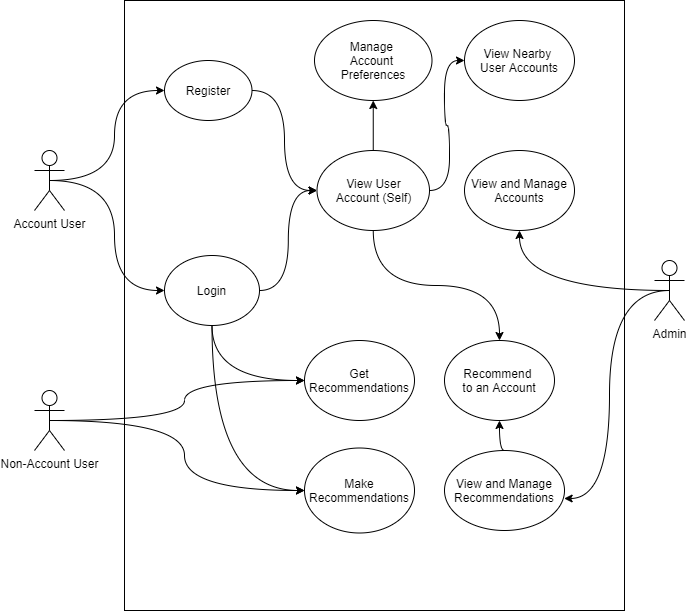

The diagram above was exported from draw.io. Its source (the exported page's mxGraphModel, read from the mxfile embedded in the PNG):
<mxGraphModel dx="781" dy="477" grid="1" gridSize="10" guides="1" tooltips="1" connect="1" arrows="1" fold="1" page="1" pageScale="1" pageWidth="850" pageHeight="1100" background="#ffffff" math="0" shadow="0">
  <root>
    <mxCell id="0" />
    <mxCell id="1" parent="0" />
    <mxCell id="djk4c1LW3NYNnyElirIL-1" value="" style="rounded=0;whiteSpace=wrap;html=1;" parent="1" vertex="1">
      <mxGeometry x="190" y="20" width="500" height="610" as="geometry" />
    </mxCell>
    <mxCell id="djk4c1LW3NYNnyElirIL-10" style="edgeStyle=orthogonalEdgeStyle;orthogonalLoop=1;jettySize=auto;html=1;exitX=0.5;exitY=0.5;exitDx=0;exitDy=0;exitPerimeter=0;entryX=0;entryY=0.5;entryDx=0;entryDy=0;curved=1;" parent="1" source="djk4c1LW3NYNnyElirIL-2" target="djk4c1LW3NYNnyElirIL-7" edge="1">
      <mxGeometry relative="1" as="geometry" />
    </mxCell>
    <mxCell id="AeYL6ijUcWpiREvXdEcJ-2" style="edgeStyle=orthogonalEdgeStyle;orthogonalLoop=1;jettySize=auto;html=1;exitX=0.5;exitY=0.5;exitDx=0;exitDy=0;exitPerimeter=0;entryX=0;entryY=0.5;entryDx=0;entryDy=0;curved=1;" edge="1" parent="1" source="djk4c1LW3NYNnyElirIL-2" target="AeYL6ijUcWpiREvXdEcJ-1">
      <mxGeometry relative="1" as="geometry" />
    </mxCell>
    <mxCell id="djk4c1LW3NYNnyElirIL-2" value="Account User" style="shape=umlActor;verticalLabelPosition=bottom;verticalAlign=top;html=1;outlineConnect=0;" parent="1" vertex="1">
      <mxGeometry x="100" y="170" width="30" height="60" as="geometry" />
    </mxCell>
    <mxCell id="uK3vHkvaRRk1puP21zzv-30" style="edgeStyle=orthogonalEdgeStyle;curved=1;sketch=0;jumpStyle=none;orthogonalLoop=1;jettySize=auto;html=1;exitX=0.5;exitY=0;exitDx=0;exitDy=0;entryX=0.5;entryY=1;entryDx=0;entryDy=0;shadow=0;endSize=6;strokeColor=#000000;strokeWidth=1;" parent="1" source="djk4c1LW3NYNnyElirIL-5" target="djk4c1LW3NYNnyElirIL-14" edge="1">
      <mxGeometry relative="1" as="geometry" />
    </mxCell>
    <mxCell id="uK3vHkvaRRk1puP21zzv-37" style="edgeStyle=orthogonalEdgeStyle;curved=1;sketch=0;jumpStyle=none;orthogonalLoop=1;jettySize=auto;html=1;exitX=1;exitY=0.5;exitDx=0;exitDy=0;entryX=0;entryY=0.5;entryDx=0;entryDy=0;shadow=0;endSize=6;strokeColor=#000000;strokeWidth=1;" parent="1" source="djk4c1LW3NYNnyElirIL-5" target="djk4c1LW3NYNnyElirIL-8" edge="1">
      <mxGeometry relative="1" as="geometry" />
    </mxCell>
    <mxCell id="uK3vHkvaRRk1puP21zzv-39" style="edgeStyle=orthogonalEdgeStyle;curved=1;sketch=0;jumpStyle=none;orthogonalLoop=1;jettySize=auto;html=1;exitX=0.5;exitY=1;exitDx=0;exitDy=0;shadow=0;endSize=6;strokeColor=#000000;strokeWidth=1;" parent="1" source="djk4c1LW3NYNnyElirIL-5" target="uK3vHkvaRRk1puP21zzv-20" edge="1">
      <mxGeometry relative="1" as="geometry" />
    </mxCell>
    <mxCell id="djk4c1LW3NYNnyElirIL-5" value="View User&lt;br&gt;Account (Self)" style="ellipse;whiteSpace=wrap;html=1;" parent="1" vertex="1">
      <mxGeometry x="382.5" y="170" width="112.5" height="80" as="geometry" />
    </mxCell>
    <mxCell id="djk4c1LW3NYNnyElirIL-12" style="edgeStyle=orthogonalEdgeStyle;orthogonalLoop=1;jettySize=auto;html=1;exitX=1;exitY=0.5;exitDx=0;exitDy=0;entryX=0;entryY=0.5;entryDx=0;entryDy=0;curved=1;" parent="1" source="djk4c1LW3NYNnyElirIL-7" target="djk4c1LW3NYNnyElirIL-5" edge="1">
      <mxGeometry relative="1" as="geometry" />
    </mxCell>
    <mxCell id="uK3vHkvaRRk1puP21zzv-44" style="edgeStyle=orthogonalEdgeStyle;curved=1;sketch=0;jumpStyle=none;orthogonalLoop=1;jettySize=auto;html=1;exitX=0.5;exitY=1;exitDx=0;exitDy=0;entryX=0;entryY=0.5;entryDx=0;entryDy=0;shadow=0;endSize=6;strokeColor=#000000;strokeWidth=1;" parent="1" source="djk4c1LW3NYNnyElirIL-7" target="uK3vHkvaRRk1puP21zzv-6" edge="1">
      <mxGeometry relative="1" as="geometry" />
    </mxCell>
    <mxCell id="uK3vHkvaRRk1puP21zzv-45" style="edgeStyle=orthogonalEdgeStyle;curved=1;sketch=0;jumpStyle=none;orthogonalLoop=1;jettySize=auto;html=1;exitX=0.5;exitY=1;exitDx=0;exitDy=0;entryX=0;entryY=0.5;entryDx=0;entryDy=0;shadow=0;endSize=6;strokeColor=#000000;strokeWidth=1;" parent="1" source="djk4c1LW3NYNnyElirIL-7" target="uK3vHkvaRRk1puP21zzv-43" edge="1">
      <mxGeometry relative="1" as="geometry" />
    </mxCell>
    <mxCell id="djk4c1LW3NYNnyElirIL-7" value="Login" style="ellipse;whiteSpace=wrap;html=1;" parent="1" vertex="1">
      <mxGeometry x="230" y="275" width="95" height="70" as="geometry" />
    </mxCell>
    <mxCell id="djk4c1LW3NYNnyElirIL-8" value="View Nearby &lt;br&gt;User Accounts" style="ellipse;whiteSpace=wrap;html=1;" parent="1" vertex="1">
      <mxGeometry x="530" y="40" width="110" height="80" as="geometry" />
    </mxCell>
    <mxCell id="djk4c1LW3NYNnyElirIL-14" value="Manage &lt;br&gt;Account &lt;br&gt;Preferences" style="ellipse;whiteSpace=wrap;html=1;" parent="1" vertex="1">
      <mxGeometry x="380" y="40" width="117.5" height="80" as="geometry" />
    </mxCell>
    <mxCell id="uK3vHkvaRRk1puP21zzv-11" style="edgeStyle=orthogonalEdgeStyle;curved=1;sketch=0;jumpStyle=none;orthogonalLoop=1;jettySize=auto;html=1;exitX=0.5;exitY=0.5;exitDx=0;exitDy=0;exitPerimeter=0;entryX=0.997;entryY=0.6;entryDx=0;entryDy=0;entryPerimeter=0;shadow=0;endSize=6;strokeColor=#000000;strokeWidth=1;" parent="1" source="uK3vHkvaRRk1puP21zzv-5" target="uK3vHkvaRRk1puP21zzv-7" edge="1">
      <mxGeometry relative="1" as="geometry" />
    </mxCell>
    <mxCell id="uK3vHkvaRRk1puP21zzv-24" style="edgeStyle=orthogonalEdgeStyle;curved=1;sketch=0;jumpStyle=none;orthogonalLoop=1;jettySize=auto;html=1;exitX=0.5;exitY=0.5;exitDx=0;exitDy=0;exitPerimeter=0;shadow=0;endSize=6;strokeColor=#000000;strokeWidth=1;" parent="1" source="uK3vHkvaRRk1puP21zzv-5" target="uK3vHkvaRRk1puP21zzv-23" edge="1">
      <mxGeometry relative="1" as="geometry" />
    </mxCell>
    <mxCell id="uK3vHkvaRRk1puP21zzv-5" value="Admin" style="shape=umlActor;verticalLabelPosition=bottom;verticalAlign=top;html=1;outlineConnect=0;" parent="1" vertex="1">
      <mxGeometry x="720" y="280" width="30" height="60" as="geometry" />
    </mxCell>
    <mxCell id="uK3vHkvaRRk1puP21zzv-6" value="Make Recommendations" style="ellipse;whiteSpace=wrap;html=1;" parent="1" vertex="1">
      <mxGeometry x="370" y="467.5" width="110" height="85" as="geometry" />
    </mxCell>
    <mxCell id="uK3vHkvaRRk1puP21zzv-42" style="edgeStyle=orthogonalEdgeStyle;curved=1;sketch=0;jumpStyle=none;orthogonalLoop=1;jettySize=auto;html=1;exitX=0.5;exitY=0;exitDx=0;exitDy=0;entryX=0.5;entryY=1;entryDx=0;entryDy=0;shadow=0;endSize=6;strokeColor=#000000;strokeWidth=1;" parent="1" source="uK3vHkvaRRk1puP21zzv-7" target="uK3vHkvaRRk1puP21zzv-20" edge="1">
      <mxGeometry relative="1" as="geometry" />
    </mxCell>
    <mxCell id="uK3vHkvaRRk1puP21zzv-7" value="View and Manage Recommendations" style="ellipse;whiteSpace=wrap;html=1;" parent="1" vertex="1">
      <mxGeometry x="510" y="470" width="120" height="80" as="geometry" />
    </mxCell>
    <mxCell id="uK3vHkvaRRk1puP21zzv-20" value="Recommend &lt;br&gt;to an Account" style="ellipse;whiteSpace=wrap;html=1;" parent="1" vertex="1">
      <mxGeometry x="510" y="360" width="110" height="80" as="geometry" />
    </mxCell>
    <mxCell id="uK3vHkvaRRk1puP21zzv-23" value="View and Manage Accounts" style="ellipse;whiteSpace=wrap;html=1;" parent="1" vertex="1">
      <mxGeometry x="530" y="170" width="110" height="80" as="geometry" />
    </mxCell>
    <mxCell id="uK3vHkvaRRk1puP21zzv-40" style="edgeStyle=orthogonalEdgeStyle;curved=1;sketch=0;jumpStyle=none;orthogonalLoop=1;jettySize=auto;html=1;exitX=0.5;exitY=1;exitDx=0;exitDy=0;shadow=0;endSize=6;strokeColor=#000000;strokeWidth=1;" parent="1" source="uK3vHkvaRRk1puP21zzv-20" target="uK3vHkvaRRk1puP21zzv-20" edge="1">
      <mxGeometry relative="1" as="geometry" />
    </mxCell>
    <mxCell id="uK3vHkvaRRk1puP21zzv-43" value="Get Recommendations" style="ellipse;whiteSpace=wrap;html=1;" parent="1" vertex="1">
      <mxGeometry x="370" y="360" width="110" height="80" as="geometry" />
    </mxCell>
    <mxCell id="AeYL6ijUcWpiREvXdEcJ-3" style="edgeStyle=orthogonalEdgeStyle;curved=1;orthogonalLoop=1;jettySize=auto;html=1;exitX=1;exitY=0.5;exitDx=0;exitDy=0;entryX=0;entryY=0.5;entryDx=0;entryDy=0;" edge="1" parent="1" source="AeYL6ijUcWpiREvXdEcJ-1" target="djk4c1LW3NYNnyElirIL-5">
      <mxGeometry relative="1" as="geometry" />
    </mxCell>
    <mxCell id="AeYL6ijUcWpiREvXdEcJ-1" value="Register" style="ellipse;whiteSpace=wrap;html=1;" vertex="1" parent="1">
      <mxGeometry x="230" y="80" width="87.5" height="60" as="geometry" />
    </mxCell>
    <mxCell id="AeYL6ijUcWpiREvXdEcJ-5" style="edgeStyle=orthogonalEdgeStyle;curved=1;orthogonalLoop=1;jettySize=auto;html=1;exitX=0.5;exitY=0.5;exitDx=0;exitDy=0;exitPerimeter=0;entryX=0;entryY=0.5;entryDx=0;entryDy=0;noJump=0;" edge="1" parent="1" source="AeYL6ijUcWpiREvXdEcJ-4" target="uK3vHkvaRRk1puP21zzv-43">
      <mxGeometry relative="1" as="geometry" />
    </mxCell>
    <mxCell id="AeYL6ijUcWpiREvXdEcJ-6" style="edgeStyle=orthogonalEdgeStyle;curved=1;orthogonalLoop=1;jettySize=auto;html=1;exitX=0.5;exitY=0.5;exitDx=0;exitDy=0;exitPerimeter=0;entryX=0;entryY=0.5;entryDx=0;entryDy=0;" edge="1" parent="1" source="AeYL6ijUcWpiREvXdEcJ-4" target="uK3vHkvaRRk1puP21zzv-6">
      <mxGeometry relative="1" as="geometry" />
    </mxCell>
    <mxCell id="AeYL6ijUcWpiREvXdEcJ-4" value="Non-Account User" style="shape=umlActor;verticalLabelPosition=bottom;verticalAlign=top;html=1;outlineConnect=0;" vertex="1" parent="1">
      <mxGeometry x="100" y="410" width="30" height="60" as="geometry" />
    </mxCell>
  </root>
</mxGraphModel>